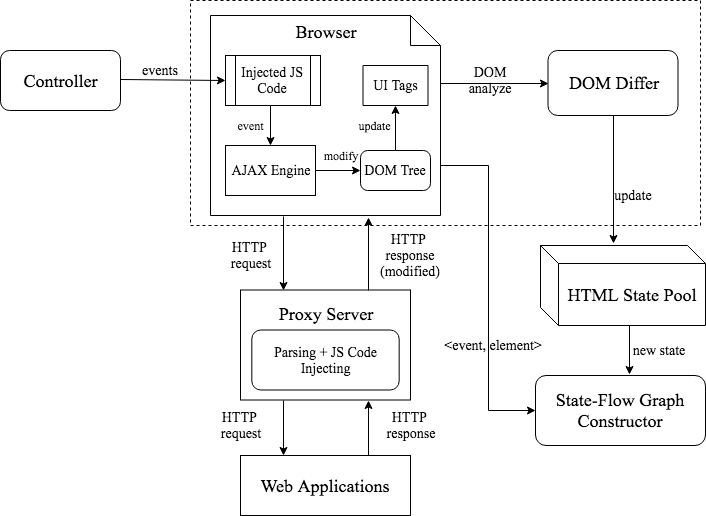

The diagram above was exported from draw.io. Its source (the exported page's mxGraphModel, read from the mxfile embedded in the PNG):
<mxGraphModel dx="950" dy="554" grid="1" gridSize="10" guides="1" tooltips="1" connect="1" arrows="1" fold="1" page="1" pageScale="1" pageWidth="827" pageHeight="1169" background="#ffffff" math="0" shadow="0">
  <root>
    <mxCell id="0" />
    <mxCell id="1" parent="0" />
    <mxCell id="49" value="" style="rounded=0;whiteSpace=wrap;html=1;fontFamily=Times New Roman;dashed=1;" vertex="1" parent="1">
      <mxGeometry x="230" y="185" width="510" height="225" as="geometry" />
    </mxCell>
    <mxCell id="2" value="&lt;font style=&quot;font-size: 18px&quot;&gt;Controller&lt;/font&gt;" style="rounded=1;whiteSpace=wrap;html=1;fontFamily=Times New Roman;" parent="1" vertex="1">
      <mxGeometry x="40" y="235" width="120" height="60" as="geometry" />
    </mxCell>
    <mxCell id="28" style="edgeStyle=orthogonalEdgeStyle;rounded=0;html=1;exitX=1;exitY=0.25;jettySize=auto;orthogonalLoop=1;entryX=0;entryY=0.5;fontFamily=Times New Roman;" parent="1" source="4" target="29" edge="1">
      <mxGeometry relative="1" as="geometry">
        <mxPoint x="550" y="270" as="targetPoint" />
        <Array as="points">
          <mxPoint x="480" y="268" />
        </Array>
      </mxGeometry>
    </mxCell>
    <mxCell id="44" style="edgeStyle=orthogonalEdgeStyle;rounded=0;html=1;exitX=1;exitY=0.75;entryX=0;entryY=0.5;jettySize=auto;orthogonalLoop=1;fontFamily=Times New Roman;" parent="1" source="4" target="42" edge="1">
      <mxGeometry relative="1" as="geometry">
        <Array as="points">
          <mxPoint x="528" y="350" />
          <mxPoint x="528" y="595" />
        </Array>
      </mxGeometry>
    </mxCell>
    <mxCell id="4" value="&lt;font style=&quot;font-size: 18px&quot;&gt;&lt;font&gt;&lt;br&gt;Browser&lt;br&gt;&lt;br&gt;&lt;br&gt;&lt;br&gt;&lt;br&gt;&lt;br&gt;&lt;br&gt;&lt;br&gt;&lt;br&gt;&lt;/font&gt;&lt;br&gt;&lt;/font&gt;" style="shape=note;whiteSpace=wrap;html=1;fontFamily=Times New Roman;" parent="1" vertex="1">
      <mxGeometry x="250" y="200" width="230" height="200" as="geometry" />
    </mxCell>
    <mxCell id="6" value="&lt;font style=&quot;font-size: 14px&quot;&gt;AJAX Engine&lt;/font&gt;" style="rounded=0;whiteSpace=wrap;html=1;fontFamily=Times New Roman;" parent="1" vertex="1">
      <mxGeometry x="265" y="330" width="90" height="50" as="geometry" />
    </mxCell>
    <mxCell id="7" value="" style="endArrow=classic;html=1;fontFamily=Times New Roman;" parent="1" edge="1">
      <mxGeometry width="50" height="50" relative="1" as="geometry">
        <mxPoint x="310" y="290" as="sourcePoint" />
        <mxPoint x="310" y="330" as="targetPoint" />
      </mxGeometry>
    </mxCell>
    <mxCell id="8" value="&lt;font style=&quot;font-size: 14px&quot;&gt;DOM Tree&lt;/font&gt;" style="rounded=1;whiteSpace=wrap;html=1;arcSize=18;fontFamily=Times New Roman;" parent="1" vertex="1">
      <mxGeometry x="400" y="335" width="70" height="40" as="geometry" />
    </mxCell>
    <mxCell id="9" value="" style="endArrow=classic;html=1;exitX=1;exitY=0.5;entryX=0;entryY=0.5;fontFamily=Times New Roman;" parent="1" source="6" target="8" edge="1">
      <mxGeometry width="50" height="50" relative="1" as="geometry">
        <mxPoint x="343.5" y="360" as="sourcePoint" />
        <mxPoint x="413.5" y="400" as="targetPoint" />
      </mxGeometry>
    </mxCell>
    <mxCell id="10" value="&lt;font style=&quot;font-size: 14px&quot;&gt;UI Tags&lt;/font&gt;" style="shape=parallelogram;perimeter=parallelogramPerimeter;whiteSpace=wrap;html=1;size=0;fontFamily=Times New Roman;" parent="1" vertex="1">
      <mxGeometry x="402.5" y="250" width="65" height="40" as="geometry" />
    </mxCell>
    <mxCell id="11" value="" style="endArrow=classic;html=1;entryX=0.5;entryY=1;exitX=0.5;exitY=0;fontFamily=Times New Roman;" parent="1" source="8" target="10" edge="1">
      <mxGeometry width="50" height="50" relative="1" as="geometry">
        <mxPoint x="435" y="330" as="sourcePoint" />
        <mxPoint x="450" y="280" as="targetPoint" />
      </mxGeometry>
    </mxCell>
    <mxCell id="12" value="" style="endArrow=classic;html=1;entryX=0;entryY=0.5;fontFamily=Times New Roman;" parent="1" edge="1">
      <mxGeometry width="50" height="50" relative="1" as="geometry">
        <mxPoint x="160" y="264" as="sourcePoint" />
        <mxPoint x="265" y="265" as="targetPoint" />
      </mxGeometry>
    </mxCell>
    <mxCell id="13" value="&lt;font style=&quot;font-size: 14px&quot;&gt;events&lt;/font&gt;&lt;br&gt;" style="text;html=1;strokeColor=none;fillColor=none;align=center;verticalAlign=middle;whiteSpace=wrap;rounded=0;fontFamily=Times New Roman;" parent="1" vertex="1">
      <mxGeometry x="180" y="245" width="40" height="20" as="geometry" />
    </mxCell>
    <mxCell id="16" value="" style="group;fontFamily=Times New Roman;" parent="1" vertex="1" connectable="0">
      <mxGeometry x="280" y="474.5" width="170" height="110" as="geometry" />
    </mxCell>
    <mxCell id="14" value="&lt;font style=&quot;font-size: 18px&quot;&gt;Proxy Server&lt;br&gt;&lt;br&gt;&lt;br&gt;&lt;br&gt;&lt;/font&gt;" style="rounded=0;whiteSpace=wrap;html=1;fontFamily=Times New Roman;" parent="16" vertex="1">
      <mxGeometry width="170" height="110" as="geometry" />
    </mxCell>
    <mxCell id="15" value="&lt;font style=&quot;font-size: 14px&quot;&gt;Parsing + JS Code Injecting&lt;/font&gt;" style="rounded=1;whiteSpace=wrap;html=1;fontFamily=Times New Roman;" parent="16" vertex="1">
      <mxGeometry x="11.333333333333332" y="40" width="147.33333333333331" height="60" as="geometry" />
    </mxCell>
    <mxCell id="18" value="" style="endArrow=classic;html=1;entryX=0.25;entryY=0;fontFamily=Times New Roman;" parent="1" target="14" edge="1">
      <mxGeometry width="50" height="50" relative="1" as="geometry">
        <mxPoint x="323" y="401" as="sourcePoint" />
        <mxPoint x="307" y="450" as="targetPoint" />
      </mxGeometry>
    </mxCell>
    <mxCell id="19" value="" style="endArrow=classic;html=1;exitX=0.75;exitY=0;entryX=0.687;entryY=1.01;entryPerimeter=0;fontFamily=Times New Roman;" parent="1" source="14" target="4" edge="1">
      <mxGeometry width="50" height="50" relative="1" as="geometry">
        <mxPoint x="385.5" y="410" as="sourcePoint" />
        <mxPoint x="384.5" y="460" as="targetPoint" />
      </mxGeometry>
    </mxCell>
    <mxCell id="20" value="&lt;font style=&quot;font-size: 14px&quot;&gt;HTTP &lt;br&gt;request&lt;/font&gt;" style="text;html=1;strokeColor=none;fillColor=none;align=center;verticalAlign=middle;whiteSpace=wrap;rounded=0;fontFamily=Times New Roman;" parent="1" vertex="1">
      <mxGeometry x="250" y="430" width="80" height="20" as="geometry" />
    </mxCell>
    <mxCell id="21" value="&lt;font style=&quot;font-size: 14px&quot;&gt;HTTP &lt;br&gt;response&lt;br&gt;(modified)&lt;br&gt;&lt;/font&gt;" style="text;html=1;strokeColor=none;fillColor=none;align=center;verticalAlign=middle;whiteSpace=wrap;rounded=0;fontFamily=Times New Roman;" parent="1" vertex="1">
      <mxGeometry x="405" y="430" width="90" height="20" as="geometry" />
    </mxCell>
    <mxCell id="25" style="edgeStyle=orthogonalEdgeStyle;rounded=0;html=1;exitX=0.75;exitY=0;entryX=0.75;entryY=1;jettySize=auto;orthogonalLoop=1;fontFamily=Times New Roman;" parent="1" source="22" target="14" edge="1">
      <mxGeometry relative="1" as="geometry" />
    </mxCell>
    <mxCell id="22" value="&lt;font style=&quot;font-size: 18px&quot;&gt;Web Applications&lt;/font&gt;" style="rounded=0;whiteSpace=wrap;html=1;fontFamily=Times New Roman;" parent="1" vertex="1">
      <mxGeometry x="280" y="640" width="170" height="60" as="geometry" />
    </mxCell>
    <mxCell id="24" style="edgeStyle=orthogonalEdgeStyle;rounded=0;html=1;exitX=0.25;exitY=1;entryX=0.25;entryY=0;jettySize=auto;orthogonalLoop=1;fontFamily=Times New Roman;" parent="1" source="14" target="22" edge="1">
      <mxGeometry relative="1" as="geometry" />
    </mxCell>
    <mxCell id="26" value="&lt;font style=&quot;font-size: 14px&quot;&gt;HTTP &lt;br&gt;request&lt;/font&gt;" style="text;html=1;strokeColor=none;fillColor=none;align=center;verticalAlign=middle;whiteSpace=wrap;rounded=0;fontFamily=Times New Roman;" parent="1" vertex="1">
      <mxGeometry x="240" y="600" width="80" height="20" as="geometry" />
    </mxCell>
    <mxCell id="27" value="&lt;font style=&quot;font-size: 14px&quot;&gt;HTTP &lt;br&gt;response&lt;br&gt;&lt;/font&gt;" style="text;html=1;strokeColor=none;fillColor=none;align=center;verticalAlign=middle;whiteSpace=wrap;rounded=0;fontFamily=Times New Roman;" parent="1" vertex="1">
      <mxGeometry x="410" y="600" width="80" height="20" as="geometry" />
    </mxCell>
    <mxCell id="37" style="edgeStyle=orthogonalEdgeStyle;rounded=0;html=1;jettySize=auto;orthogonalLoop=1;fontFamily=Times New Roman;entryX=0.442;entryY=-0.019;entryPerimeter=0;" parent="1" edge="1" target="35">
      <mxGeometry relative="1" as="geometry">
        <mxPoint x="653" y="300" as="sourcePoint" />
        <mxPoint x="653" y="360" as="targetPoint" />
      </mxGeometry>
    </mxCell>
    <mxCell id="29" value="&lt;font style=&quot;font-size: 18px&quot;&gt;DOM Differ&lt;/font&gt;" style="rounded=1;whiteSpace=wrap;html=1;fontFamily=Times New Roman;" parent="1" vertex="1">
      <mxGeometry x="587.5" y="235" width="130" height="65" as="geometry" />
    </mxCell>
    <mxCell id="30" value="modify&lt;br&gt;" style="text;html=1;strokeColor=none;fillColor=none;align=center;verticalAlign=middle;whiteSpace=wrap;rounded=0;fontFamily=Times New Roman;" parent="1" vertex="1">
      <mxGeometry x="360" y="330" width="40" height="20" as="geometry" />
    </mxCell>
    <mxCell id="31" value="event&lt;br&gt;" style="text;html=1;strokeColor=none;fillColor=none;align=center;verticalAlign=middle;whiteSpace=wrap;rounded=0;fontFamily=Times New Roman;" parent="1" vertex="1">
      <mxGeometry x="270" y="300" width="40" height="20" as="geometry" />
    </mxCell>
    <mxCell id="32" value="update" style="text;html=1;strokeColor=none;fillColor=none;align=center;verticalAlign=middle;whiteSpace=wrap;rounded=0;fontFamily=Times New Roman;" parent="1" vertex="1">
      <mxGeometry x="393.5" y="300" width="40" height="20" as="geometry" />
    </mxCell>
    <mxCell id="33" value="&lt;font style=&quot;font-size: 14px&quot;&gt;DOM analyze&lt;/font&gt;" style="text;html=1;strokeColor=none;fillColor=none;align=center;verticalAlign=middle;whiteSpace=wrap;rounded=0;fontFamily=Times New Roman;" parent="1" vertex="1">
      <mxGeometry x="510" y="255" width="40" height="20" as="geometry" />
    </mxCell>
    <mxCell id="35" value="&lt;font style=&quot;font-size: 18px&quot;&gt;HTML State Pool&lt;/font&gt;" style="shape=cube;whiteSpace=wrap;html=1;boundedLbl=1;size=18;fontFamily=Times New Roman;" parent="1" vertex="1">
      <mxGeometry x="580" y="430" width="165" height="80" as="geometry" />
    </mxCell>
    <mxCell id="38" value="&lt;span style=&quot;font-size: 14px&quot;&gt;update&lt;/span&gt;" style="text;html=1;strokeColor=none;fillColor=none;align=center;verticalAlign=middle;whiteSpace=wrap;rounded=0;fontFamily=Times New Roman;" parent="1" vertex="1">
      <mxGeometry x="652.5" y="370" width="40" height="20" as="geometry" />
    </mxCell>
    <mxCell id="40" value="&lt;font style=&quot;font-size: 14px&quot;&gt;Injected JS Code&lt;/font&gt;" style="shape=process;whiteSpace=wrap;html=1;fontFamily=Times New Roman;" parent="1" vertex="1">
      <mxGeometry x="265" y="240" width="95" height="50" as="geometry" />
    </mxCell>
    <mxCell id="42" value="&lt;font style=&quot;font-size: 18px&quot;&gt;State-Flow Graph Constructor&lt;/font&gt;" style="rounded=1;whiteSpace=wrap;html=1;fontFamily=Times New Roman;" parent="1" vertex="1">
      <mxGeometry x="575" y="560" width="170" height="70" as="geometry" />
    </mxCell>
    <mxCell id="45" value="&lt;font style=&quot;font-size: 14px&quot;&gt;new state&lt;/font&gt;" style="text;html=1;strokeColor=none;fillColor=none;align=center;verticalAlign=middle;whiteSpace=wrap;rounded=0;fontFamily=Times New Roman;" parent="1" vertex="1">
      <mxGeometry x="662.5" y="524.5" width="70" height="20" as="geometry" />
    </mxCell>
    <mxCell id="47" value="&lt;font style=&quot;font-size: 14px&quot;&gt;&amp;lt;event, element&amp;gt;&lt;/font&gt;" style="text;html=1;strokeColor=none;fillColor=none;align=center;verticalAlign=middle;whiteSpace=wrap;rounded=0;fontFamily=Times New Roman;" parent="1" vertex="1">
      <mxGeometry x="467.5" y="519.5" width="130" height="20" as="geometry" />
    </mxCell>
    <mxCell id="51" value="" style="endArrow=classic;html=1;fontFamily=Times New Roman;" edge="1" parent="1">
      <mxGeometry width="50" height="50" relative="1" as="geometry">
        <mxPoint x="669" y="510" as="sourcePoint" />
        <mxPoint x="669" y="559" as="targetPoint" />
      </mxGeometry>
    </mxCell>
  </root>
</mxGraphModel>